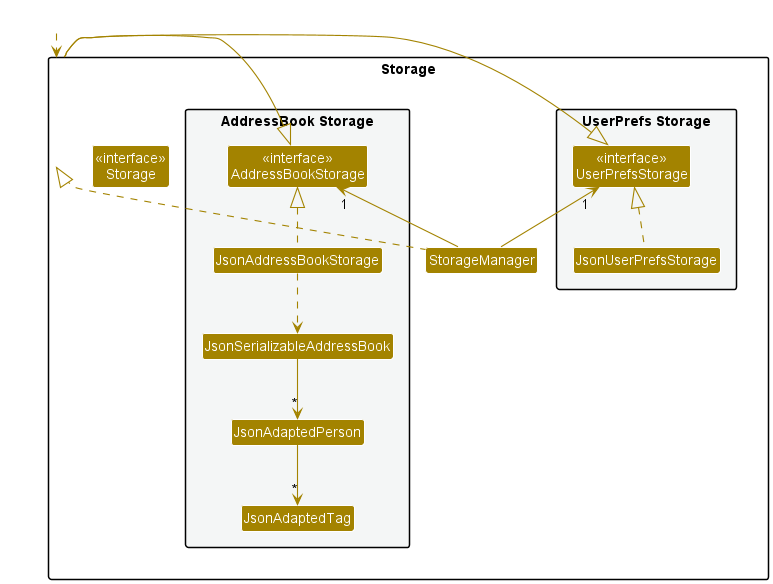

The diagram above was rendered by PlantUML. Its source (embedded in the PNG):
@startuml
!include style.puml
skinparam arrowThickness 1.1
skinparam arrowColor STORAGE_COLOR
skinparam classBackgroundColor STORAGE_COLOR

package Storage{

package "UserPrefs Storage" #F4F6F6{
Class "<<interface>>\nUserPrefsStorage" as UserPrefsStorage
Class JsonUserPrefsStorage
}

Class "<<interface>>\nStorage" as Storage
Class StorageManager

package "AddressBook Storage" #F4F6F6{
Class "<<interface>>\nAddressBookStorage" as AddressBookStorage
Class JsonAddressBookStorage
Class JsonSerializableAddressBook
Class JsonAdaptedPerson
Class JsonAdaptedTag
}

}

Class HiddenOutside #FFFFFF
HiddenOutside ..> Storage

StorageManager .up.|> Storage
StorageManager -up-> "1" UserPrefsStorage
StorageManager -up-> "1" AddressBookStorage

Storage -left-|> UserPrefsStorage
Storage -right-|> AddressBookStorage

JsonUserPrefsStorage .up.|> UserPrefsStorage
JsonAddressBookStorage .up.|> AddressBookStorage
JsonAddressBookStorage ..> JsonSerializableAddressBook
JsonSerializableAddressBook --> "*" JsonAdaptedPerson
JsonAdaptedPerson --> "*" JsonAdaptedTag

@enduml